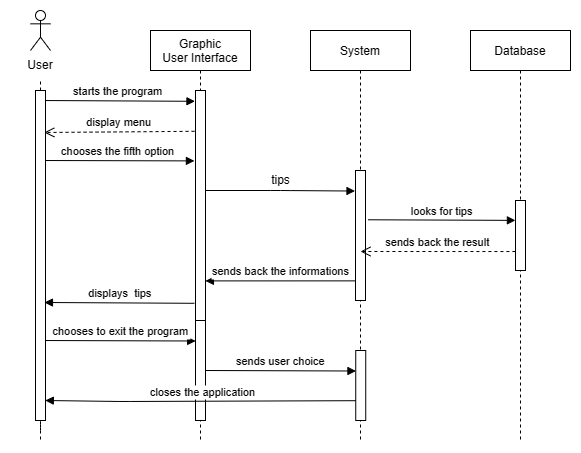

The diagram above was exported from draw.io. Its source (the exported page's mxGraphModel, read from the mxfile embedded in the PNG):
<mxGraphModel dx="2043" dy="599" grid="1" gridSize="10" guides="1" tooltips="1" connect="1" arrows="1" fold="1" page="1" pageScale="1" pageWidth="827" pageHeight="1169" math="0" shadow="0">
  <root>
    <mxCell id="WIyWlLk6GJQsqaUBKTNV-0" />
    <mxCell id="WIyWlLk6GJQsqaUBKTNV-1" parent="WIyWlLk6GJQsqaUBKTNV-0" />
    <mxCell id="9-d625vDIgAPqHA31cNE-127" value="Graphic&#10;User Interface" style="shape=umlLifeline;perimeter=lifelinePerimeter;container=1;collapsible=0;recursiveResize=0;rounded=0;shadow=0;strokeWidth=1;" vertex="1" parent="WIyWlLk6GJQsqaUBKTNV-1">
      <mxGeometry x="70" y="1080" width="100" height="410" as="geometry" />
    </mxCell>
    <mxCell id="9-d625vDIgAPqHA31cNE-128" value="" style="rounded=0;whiteSpace=wrap;html=1;" vertex="1" parent="9-d625vDIgAPqHA31cNE-127">
      <mxGeometry x="45" y="60" width="10" height="230" as="geometry" />
    </mxCell>
    <mxCell id="9-d625vDIgAPqHA31cNE-129" value="" style="rounded=0;whiteSpace=wrap;html=1;" vertex="1" parent="9-d625vDIgAPqHA31cNE-127">
      <mxGeometry x="45" y="290" width="10" height="100" as="geometry" />
    </mxCell>
    <mxCell id="9-d625vDIgAPqHA31cNE-130" value="System" style="shape=umlLifeline;perimeter=lifelinePerimeter;container=1;collapsible=0;recursiveResize=0;rounded=0;shadow=0;strokeWidth=1;" vertex="1" parent="WIyWlLk6GJQsqaUBKTNV-1">
      <mxGeometry x="230" y="1080" width="100" height="410" as="geometry" />
    </mxCell>
    <mxCell id="9-d625vDIgAPqHA31cNE-131" value="" style="rounded=0;whiteSpace=wrap;html=1;" vertex="1" parent="9-d625vDIgAPqHA31cNE-130">
      <mxGeometry x="45" y="140" width="10" height="130" as="geometry" />
    </mxCell>
    <mxCell id="9-d625vDIgAPqHA31cNE-132" value="" style="rounded=0;whiteSpace=wrap;html=1;" vertex="1" parent="9-d625vDIgAPqHA31cNE-130">
      <mxGeometry x="45.24" y="320" width="10" height="70" as="geometry" />
    </mxCell>
    <mxCell id="9-d625vDIgAPqHA31cNE-133" value="Database" style="shape=umlLifeline;perimeter=lifelinePerimeter;container=1;collapsible=0;recursiveResize=0;rounded=0;shadow=0;strokeWidth=1;" vertex="1" parent="WIyWlLk6GJQsqaUBKTNV-1">
      <mxGeometry x="390" y="1080" width="100" height="410" as="geometry" />
    </mxCell>
    <mxCell id="9-d625vDIgAPqHA31cNE-134" value="" style="rounded=0;whiteSpace=wrap;html=1;" vertex="1" parent="9-d625vDIgAPqHA31cNE-133">
      <mxGeometry x="45" y="170" width="10" height="70" as="geometry" />
    </mxCell>
    <mxCell id="9-d625vDIgAPqHA31cNE-135" value="" style="shape=umlActor;verticalLabelPosition=bottom;verticalAlign=top;html=1;outlineConnect=0;" vertex="1" parent="WIyWlLk6GJQsqaUBKTNV-1">
      <mxGeometry x="-50" y="1060" width="20" height="40" as="geometry" />
    </mxCell>
    <mxCell id="9-d625vDIgAPqHA31cNE-136" value="" style="endArrow=none;dashed=1;html=1;rounded=0;startArrow=none;" edge="1" parent="WIyWlLk6GJQsqaUBKTNV-1" source="9-d625vDIgAPqHA31cNE-147" target="9-d625vDIgAPqHA31cNE-135">
      <mxGeometry width="50" height="50" relative="1" as="geometry">
        <mxPoint x="-40" y="1610" as="sourcePoint" />
        <mxPoint x="-40" y="1140" as="targetPoint" />
      </mxGeometry>
    </mxCell>
    <mxCell id="9-d625vDIgAPqHA31cNE-137" value="starts the program" style="verticalAlign=bottom;endArrow=block;shadow=0;strokeWidth=1;entryX=-0.053;entryY=0.027;entryDx=0;entryDy=0;entryPerimeter=0;" edge="1" parent="WIyWlLk6GJQsqaUBKTNV-1">
      <mxGeometry relative="1" as="geometry">
        <mxPoint x="-40" y="1150" as="sourcePoint" />
        <mxPoint x="114.47000000000003" y="1150.8000000000002" as="targetPoint" />
      </mxGeometry>
    </mxCell>
    <mxCell id="9-d625vDIgAPqHA31cNE-138" value="chooses the fifth option" style="verticalAlign=bottom;endArrow=block;shadow=0;strokeWidth=1;entryX=-0.11;entryY=0.176;entryDx=0;entryDy=0;entryPerimeter=0;" edge="1" parent="WIyWlLk6GJQsqaUBKTNV-1">
      <mxGeometry x="0.0071" relative="1" as="geometry">
        <mxPoint x="-40" y="1210" as="sourcePoint" />
        <mxPoint x="113.89999999999986" y="1210.4" as="targetPoint" />
        <mxPoint as="offset" />
      </mxGeometry>
    </mxCell>
    <mxCell id="9-d625vDIgAPqHA31cNE-139" value="" style="verticalAlign=bottom;endArrow=block;shadow=0;strokeWidth=1;exitX=1;exitY=0.25;exitDx=0;exitDy=0;entryX=-0.05;entryY=0.158;entryDx=0;entryDy=0;entryPerimeter=0;" edge="1" parent="WIyWlLk6GJQsqaUBKTNV-1" target="9-d625vDIgAPqHA31cNE-131">
      <mxGeometry relative="1" as="geometry">
        <mxPoint x="125" y="1240" as="sourcePoint" />
        <mxPoint x="270" y="1240" as="targetPoint" />
        <Array as="points">
          <mxPoint x="200" y="1240" />
        </Array>
      </mxGeometry>
    </mxCell>
    <mxCell id="9-d625vDIgAPqHA31cNE-140" value="tips" style="text;html=1;align=center;verticalAlign=middle;resizable=0;points=[];autosize=1;strokeColor=none;fillColor=none;" vertex="1" parent="WIyWlLk6GJQsqaUBKTNV-1">
      <mxGeometry x="180" y="1215" width="40" height="30" as="geometry" />
    </mxCell>
    <mxCell id="9-d625vDIgAPqHA31cNE-141" value="displays  tips" style="verticalAlign=bottom;endArrow=block;shadow=0;strokeWidth=1;entryX=0.895;entryY=0.424;entryDx=0;entryDy=0;entryPerimeter=0;exitX=-0.11;exitY=0.532;exitDx=0;exitDy=0;exitPerimeter=0;" edge="1" parent="WIyWlLk6GJQsqaUBKTNV-1">
      <mxGeometry x="-0.0133" relative="1" as="geometry">
        <mxPoint x="113.89999999999986" y="1352.8000000000002" as="sourcePoint" />
        <mxPoint x="-36.05000000000007" y="1352" as="targetPoint" />
        <mxPoint as="offset" />
      </mxGeometry>
    </mxCell>
    <mxCell id="9-d625vDIgAPqHA31cNE-142" value="sends back the result" style="verticalAlign=bottom;endArrow=open;dashed=1;endSize=8;shadow=0;strokeWidth=1;exitX=-0.01;exitY=0.729;exitDx=0;exitDy=0;exitPerimeter=0;" edge="1" parent="WIyWlLk6GJQsqaUBKTNV-1" source="9-d625vDIgAPqHA31cNE-134">
      <mxGeometry relative="1" as="geometry">
        <mxPoint x="280" y="1301" as="targetPoint" />
        <mxPoint x="430" y="1301" as="sourcePoint" />
      </mxGeometry>
    </mxCell>
    <mxCell id="9-d625vDIgAPqHA31cNE-143" value="looks for tips" style="verticalAlign=bottom;endArrow=block;shadow=0;strokeWidth=1;exitX=1.248;exitY=0.379;exitDx=0;exitDy=0;exitPerimeter=0;entryX=-0.01;entryY=0.284;entryDx=0;entryDy=0;entryPerimeter=0;" edge="1" parent="WIyWlLk6GJQsqaUBKTNV-1" source="9-d625vDIgAPqHA31cNE-131" target="9-d625vDIgAPqHA31cNE-134">
      <mxGeometry relative="1" as="geometry">
        <mxPoint x="310" y="1270" as="sourcePoint" />
        <mxPoint x="420" y="1270" as="targetPoint" />
      </mxGeometry>
    </mxCell>
    <mxCell id="9-d625vDIgAPqHA31cNE-144" value="sends back the informations" style="verticalAlign=bottom;endArrow=block;shadow=0;strokeWidth=1;entryX=0.994;entryY=0.476;entryDx=0;entryDy=0;entryPerimeter=0;exitX=-0.041;exitY=0.849;exitDx=0;exitDy=0;exitPerimeter=0;" edge="1" parent="WIyWlLk6GJQsqaUBKTNV-1" source="9-d625vDIgAPqHA31cNE-131">
      <mxGeometry x="-0.0133" relative="1" as="geometry">
        <mxPoint x="270" y="1330" as="sourcePoint" />
        <mxPoint x="124.94000000000005" y="1330.4" as="targetPoint" />
        <mxPoint as="offset" />
      </mxGeometry>
    </mxCell>
    <mxCell id="9-d625vDIgAPqHA31cNE-145" value="display menu" style="verticalAlign=bottom;endArrow=open;dashed=1;endSize=8;shadow=0;strokeWidth=1;entryX=0.88;entryY=0.084;entryDx=0;entryDy=0;entryPerimeter=0;exitX=-0.096;exitY=0.102;exitDx=0;exitDy=0;exitPerimeter=0;" edge="1" parent="WIyWlLk6GJQsqaUBKTNV-1">
      <mxGeometry x="0.0051" relative="1" as="geometry">
        <mxPoint x="-36.20000000000016" y="1182" as="targetPoint" />
        <mxPoint x="114.03999999999996" y="1180.8000000000002" as="sourcePoint" />
        <mxPoint as="offset" />
      </mxGeometry>
    </mxCell>
    <mxCell id="9-d625vDIgAPqHA31cNE-146" value="" style="endArrow=none;dashed=1;html=1;rounded=0;startArrow=none;entryX=0.5;entryY=1;entryDx=0;entryDy=0;" edge="1" parent="WIyWlLk6GJQsqaUBKTNV-1" target="9-d625vDIgAPqHA31cNE-147">
      <mxGeometry width="50" height="50" relative="1" as="geometry">
        <mxPoint x="-40.000000000000114" y="1140" as="sourcePoint" />
        <mxPoint x="-40" y="1110" as="targetPoint" />
        <Array as="points" />
      </mxGeometry>
    </mxCell>
    <mxCell id="9-d625vDIgAPqHA31cNE-147" value="User" style="text;html=1;strokeColor=none;fillColor=none;align=center;verticalAlign=middle;whiteSpace=wrap;rounded=0;" vertex="1" parent="WIyWlLk6GJQsqaUBKTNV-1">
      <mxGeometry x="-70" y="1100" width="60" height="30" as="geometry" />
    </mxCell>
    <mxCell id="9-d625vDIgAPqHA31cNE-148" value="chooses to exit the program" style="verticalAlign=bottom;endArrow=block;shadow=0;strokeWidth=1;entryX=0.013;entryY=0.205;entryDx=0;entryDy=0;entryPerimeter=0;" edge="1" parent="WIyWlLk6GJQsqaUBKTNV-1" target="9-d625vDIgAPqHA31cNE-129">
      <mxGeometry x="-0.0009" relative="1" as="geometry">
        <mxPoint x="-35.000000000000114" y="1390.0161155160188" as="sourcePoint" />
        <mxPoint x="110" y="1390" as="targetPoint" />
        <mxPoint as="offset" />
      </mxGeometry>
    </mxCell>
    <mxCell id="9-d625vDIgAPqHA31cNE-149" value="sends user choice" style="verticalAlign=bottom;endArrow=block;shadow=0;strokeWidth=1;entryX=0.02;entryY=0.293;entryDx=0;entryDy=0;entryPerimeter=0;exitX=1;exitY=0.5;exitDx=0;exitDy=0;" edge="1" parent="WIyWlLk6GJQsqaUBKTNV-1" source="9-d625vDIgAPqHA31cNE-129" target="9-d625vDIgAPqHA31cNE-132">
      <mxGeometry relative="1" as="geometry">
        <mxPoint x="130" y="1421" as="sourcePoint" />
        <mxPoint x="260.24" y="1420" as="targetPoint" />
        <mxPoint as="offset" />
      </mxGeometry>
    </mxCell>
    <mxCell id="9-d625vDIgAPqHA31cNE-150" value="" style="endArrow=none;dashed=1;html=1;rounded=0;startArrow=none;" edge="1" parent="WIyWlLk6GJQsqaUBKTNV-1">
      <mxGeometry width="50" height="50" relative="1" as="geometry">
        <mxPoint x="-40" y="1480" as="sourcePoint" />
        <mxPoint x="-40" y="1490" as="targetPoint" />
        <Array as="points">
          <mxPoint x="-40" y="1390" />
        </Array>
      </mxGeometry>
    </mxCell>
    <mxCell id="9-d625vDIgAPqHA31cNE-151" value="closes the application" style="verticalAlign=bottom;endArrow=block;shadow=0;strokeWidth=1;exitX=0.02;exitY=0.717;exitDx=0;exitDy=0;exitPerimeter=0;entryX=0.981;entryY=0.62;entryDx=0;entryDy=0;entryPerimeter=0;" edge="1" parent="WIyWlLk6GJQsqaUBKTNV-1" source="9-d625vDIgAPqHA31cNE-132">
      <mxGeometry x="-0.0133" relative="1" as="geometry">
        <mxPoint x="270.24" y="1450" as="sourcePoint" />
        <mxPoint x="-35.19000000000017" y="1450" as="targetPoint" />
        <mxPoint as="offset" />
        <Array as="points">
          <mxPoint x="40.239999999999995" y="1451" />
        </Array>
      </mxGeometry>
    </mxCell>
    <mxCell id="9-d625vDIgAPqHA31cNE-152" value="" style="rounded=0;whiteSpace=wrap;html=1;" vertex="1" parent="WIyWlLk6GJQsqaUBKTNV-1">
      <mxGeometry x="-45" y="1140" width="10" height="330" as="geometry" />
    </mxCell>
  </root>
</mxGraphModel>